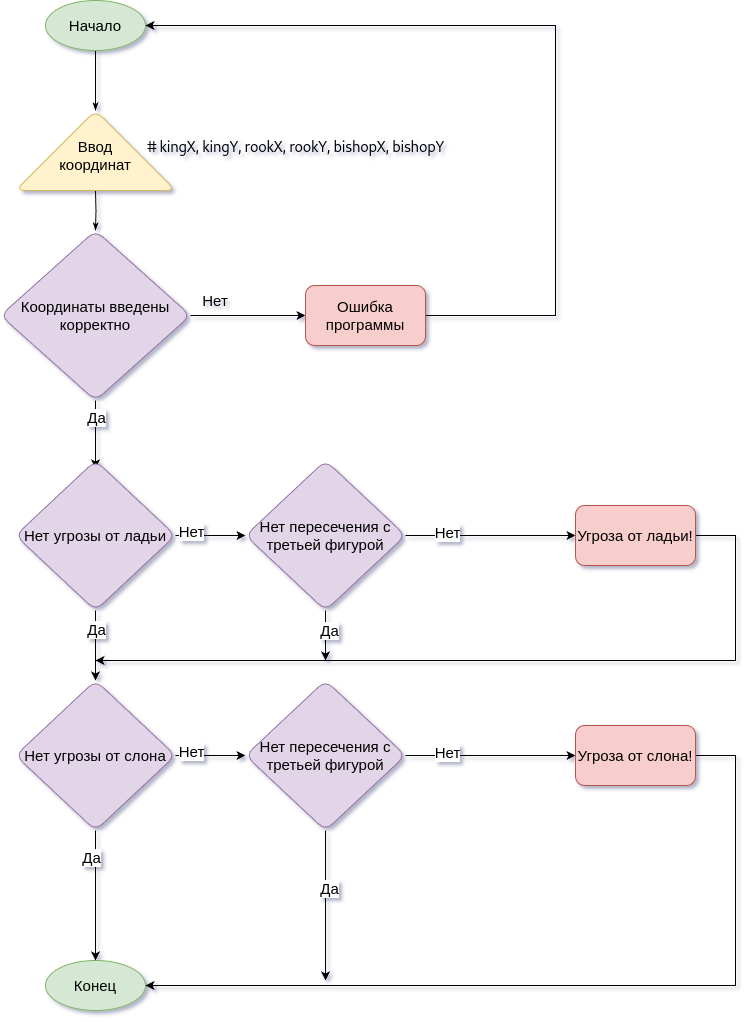

The diagram above was exported from draw.io. Its source (the exported page's mxGraphModel, read from the mxfile embedded in the PNG):
<mxGraphModel dx="1434" dy="744" grid="1" gridSize="10" guides="1" tooltips="1" connect="1" arrows="1" fold="1" page="1" pageScale="1" pageWidth="1100" pageHeight="850" background="none" math="0" shadow="0">
  <root>
    <mxCell id="0" />
    <mxCell id="1" parent="0" />
    <mxCell id="60e70716793133e9-31" style="edgeStyle=orthogonalEdgeStyle;rounded=0;html=1;labelBackgroundColor=none;startSize=5;endArrow=classicThin;endFill=1;endSize=5;jettySize=auto;orthogonalLoop=1;strokeWidth=1;fontFamily=Verdana;fontSize=8" parent="1" edge="1">
      <mxGeometry relative="1" as="geometry">
        <mxPoint x="260" y="120" as="sourcePoint" />
        <mxPoint x="260" y="140" as="targetPoint" />
      </mxGeometry>
    </mxCell>
    <mxCell id="60e70716793133e9-37" value="" style="edgeStyle=orthogonalEdgeStyle;rounded=0;html=1;labelBackgroundColor=none;startSize=5;endArrow=classicThin;endFill=1;endSize=5;jettySize=auto;orthogonalLoop=1;strokeWidth=1;fontFamily=Verdana;fontSize=8" parent="1" edge="1">
      <mxGeometry x="-0.5" y="10" relative="1" as="geometry">
        <mxPoint as="offset" />
        <mxPoint x="260" y="220" as="sourcePoint" />
        <mxPoint x="260" y="260" as="targetPoint" />
      </mxGeometry>
    </mxCell>
    <mxCell id="-c0GmKlJlAG3BUj_9tmI-9" style="edgeStyle=orthogonalEdgeStyle;rounded=0;orthogonalLoop=1;jettySize=auto;html=1;exitX=0.5;exitY=1;exitDx=0;exitDy=0;endArrow=none;endFill=0;" edge="1" parent="1" source="-c0GmKlJlAG3BUj_9tmI-2">
      <mxGeometry relative="1" as="geometry">
        <mxPoint x="260" y="120" as="targetPoint" />
      </mxGeometry>
    </mxCell>
    <mxCell id="-c0GmKlJlAG3BUj_9tmI-2" value="Начало" style="ellipse;whiteSpace=wrap;html=1;perimeterSpacing=0;fillColor=#d5e8d4;strokeColor=#82b366;" vertex="1" parent="1">
      <mxGeometry x="210" y="30" width="100" height="50" as="geometry" />
    </mxCell>
    <mxCell id="-c0GmKlJlAG3BUj_9tmI-4" value="" style="triangle;whiteSpace=wrap;html=1;rotation=-90;rounded=1;fillColor=#fff2cc;strokeColor=#d6b656;" vertex="1" parent="1">
      <mxGeometry x="220" y="100" width="80" height="160" as="geometry" />
    </mxCell>
    <mxCell id="-c0GmKlJlAG3BUj_9tmI-5" value="Ввод координат" style="text;strokeColor=none;align=center;fillColor=none;html=1;verticalAlign=middle;whiteSpace=wrap;rounded=0;" vertex="1" parent="1">
      <mxGeometry x="230" y="170" width="60" height="30" as="geometry" />
    </mxCell>
    <mxCell id="-c0GmKlJlAG3BUj_9tmI-6" value="&lt;span style=&quot;font-family: __Karla_555e8b, __Karla_Fallback_555e8b, ui-sans-serif, system-ui, -apple-system, BlinkMacSystemFont, &amp;quot;segoe ui&amp;quot;, Roboto, &amp;quot;helvetica neue&amp;quot;, Arial, &amp;quot;noto sans&amp;quot;, sans-serif, &amp;quot;apple color emoji&amp;quot;, &amp;quot;segoe ui emoji&amp;quot;, &amp;quot;segoe ui symbol&amp;quot;, &amp;quot;noto color emoji&amp;quot;; font-size: 14px; font-style: normal; font-variant-ligatures: normal; font-variant-caps: normal; font-weight: 400; letter-spacing: -0.24px; orphans: 2; text-align: left; text-indent: 0px; text-transform: none; widows: 2; word-spacing: 0px; -webkit-text-stroke-width: 0px; white-space: normal; text-decoration-thickness: initial; text-decoration-style: initial; text-decoration-color: initial; float: none; display: inline !important;&quot;&gt;# kingX, kingY, rookX, rookY, bishopX, bishopY&lt;/span&gt;" style="text;whiteSpace=wrap;html=1;fontSize=14;fontColor=default;" vertex="1" parent="1">
      <mxGeometry x="310" y="160" width="320" height="30" as="geometry" />
    </mxCell>
    <mxCell id="-c0GmKlJlAG3BUj_9tmI-11" value="" style="edgeStyle=orthogonalEdgeStyle;rounded=0;orthogonalLoop=1;jettySize=auto;html=1;" edge="1" parent="1" source="-c0GmKlJlAG3BUj_9tmI-7" target="-c0GmKlJlAG3BUj_9tmI-10">
      <mxGeometry relative="1" as="geometry" />
    </mxCell>
    <mxCell id="-c0GmKlJlAG3BUj_9tmI-14" value="" style="edgeStyle=orthogonalEdgeStyle;rounded=0;orthogonalLoop=1;jettySize=auto;html=1;" edge="1" parent="1" source="-c0GmKlJlAG3BUj_9tmI-7">
      <mxGeometry relative="1" as="geometry">
        <mxPoint x="260" y="498" as="targetPoint" />
      </mxGeometry>
    </mxCell>
    <mxCell id="-c0GmKlJlAG3BUj_9tmI-35" value="Да" style="edgeLabel;html=1;align=center;verticalAlign=middle;resizable=0;points=[];" vertex="1" connectable="0" parent="-c0GmKlJlAG3BUj_9tmI-14">
      <mxGeometry x="-0.5431" relative="1" as="geometry">
        <mxPoint as="offset" />
      </mxGeometry>
    </mxCell>
    <mxCell id="-c0GmKlJlAG3BUj_9tmI-7" value="Координаты введены корректно" style="rhombus;whiteSpace=wrap;html=1;rounded=1;fillColor=#e1d5e7;strokeColor=#9673a6;" vertex="1" parent="1">
      <mxGeometry x="165" y="260" width="190" height="170" as="geometry" />
    </mxCell>
    <mxCell id="-c0GmKlJlAG3BUj_9tmI-15" style="edgeStyle=orthogonalEdgeStyle;rounded=0;orthogonalLoop=1;jettySize=auto;html=1;exitX=1;exitY=0.5;exitDx=0;exitDy=0;entryX=1;entryY=0.5;entryDx=0;entryDy=0;" edge="1" parent="1" source="-c0GmKlJlAG3BUj_9tmI-10" target="-c0GmKlJlAG3BUj_9tmI-2">
      <mxGeometry relative="1" as="geometry">
        <Array as="points">
          <mxPoint x="720" y="345" />
          <mxPoint x="720" y="55" />
        </Array>
      </mxGeometry>
    </mxCell>
    <mxCell id="-c0GmKlJlAG3BUj_9tmI-10" value="Ошибка программы" style="whiteSpace=wrap;html=1;rounded=1;fillColor=#f8cecc;strokeColor=#b85450;" vertex="1" parent="1">
      <mxGeometry x="470" y="315" width="120" height="60" as="geometry" />
    </mxCell>
    <mxCell id="-c0GmKlJlAG3BUj_9tmI-12" value="Нет" style="text;html=1;align=center;verticalAlign=middle;whiteSpace=wrap;rounded=0;" vertex="1" parent="1">
      <mxGeometry x="350" y="315" width="60" height="30" as="geometry" />
    </mxCell>
    <mxCell id="-c0GmKlJlAG3BUj_9tmI-19" value="" style="edgeStyle=orthogonalEdgeStyle;rounded=0;orthogonalLoop=1;jettySize=auto;html=1;entryX=0;entryY=0.5;entryDx=0;entryDy=0;" edge="1" parent="1" source="-c0GmKlJlAG3BUj_9tmI-16" target="-c0GmKlJlAG3BUj_9tmI-36">
      <mxGeometry relative="1" as="geometry" />
    </mxCell>
    <mxCell id="-c0GmKlJlAG3BUj_9tmI-20" value="Нет" style="edgeLabel;html=1;align=center;verticalAlign=middle;resizable=0;points=[];" vertex="1" connectable="0" parent="-c0GmKlJlAG3BUj_9tmI-19">
      <mxGeometry x="-0.66" relative="1" as="geometry">
        <mxPoint x="3" y="-5" as="offset" />
      </mxGeometry>
    </mxCell>
    <mxCell id="-c0GmKlJlAG3BUj_9tmI-30" style="edgeStyle=orthogonalEdgeStyle;rounded=0;orthogonalLoop=1;jettySize=auto;html=1;exitX=0.5;exitY=1;exitDx=0;exitDy=0;entryX=0.5;entryY=0;entryDx=0;entryDy=0;" edge="1" parent="1" source="-c0GmKlJlAG3BUj_9tmI-16" target="-c0GmKlJlAG3BUj_9tmI-28">
      <mxGeometry relative="1" as="geometry" />
    </mxCell>
    <mxCell id="-c0GmKlJlAG3BUj_9tmI-32" value="Да" style="edgeLabel;html=1;align=center;verticalAlign=middle;resizable=0;points=[];" vertex="1" connectable="0" parent="-c0GmKlJlAG3BUj_9tmI-30">
      <mxGeometry x="-0.4857" relative="1" as="geometry">
        <mxPoint as="offset" />
      </mxGeometry>
    </mxCell>
    <mxCell id="-c0GmKlJlAG3BUj_9tmI-16" value="Нет угрозы от ладьи" style="rhombus;whiteSpace=wrap;html=1;rounded=1;fillColor=#e1d5e7;strokeColor=#9673a6;" vertex="1" parent="1">
      <mxGeometry x="180" y="490" width="160" height="150" as="geometry" />
    </mxCell>
    <mxCell id="-c0GmKlJlAG3BUj_9tmI-23" style="edgeStyle=orthogonalEdgeStyle;rounded=0;orthogonalLoop=1;jettySize=auto;html=1;exitX=1;exitY=0.5;exitDx=0;exitDy=0;" edge="1" parent="1" source="-c0GmKlJlAG3BUj_9tmI-18">
      <mxGeometry relative="1" as="geometry">
        <mxPoint x="260" y="690" as="targetPoint" />
        <Array as="points">
          <mxPoint x="900" y="565" />
          <mxPoint x="900" y="690" />
        </Array>
      </mxGeometry>
    </mxCell>
    <mxCell id="-c0GmKlJlAG3BUj_9tmI-18" value="Угроза от ладьи!" style="whiteSpace=wrap;html=1;rounded=1;fillColor=#f8cecc;strokeColor=#b85450;" vertex="1" parent="1">
      <mxGeometry x="740" y="535" width="120" height="60" as="geometry" />
    </mxCell>
    <mxCell id="-c0GmKlJlAG3BUj_9tmI-22" value="Конец" style="ellipse;whiteSpace=wrap;html=1;perimeterSpacing=0;fillColor=#d5e8d4;strokeColor=#82b366;" vertex="1" parent="1">
      <mxGeometry x="210" y="990" width="100" height="50" as="geometry" />
    </mxCell>
    <mxCell id="-c0GmKlJlAG3BUj_9tmI-26" value="" style="edgeStyle=orthogonalEdgeStyle;rounded=0;orthogonalLoop=1;jettySize=auto;html=1;entryX=0;entryY=0.5;entryDx=0;entryDy=0;" edge="1" parent="1" source="-c0GmKlJlAG3BUj_9tmI-28" target="-c0GmKlJlAG3BUj_9tmI-46">
      <mxGeometry relative="1" as="geometry" />
    </mxCell>
    <mxCell id="-c0GmKlJlAG3BUj_9tmI-27" value="Нет" style="edgeLabel;html=1;align=center;verticalAlign=middle;resizable=0;points=[];" vertex="1" connectable="0" parent="-c0GmKlJlAG3BUj_9tmI-26">
      <mxGeometry x="-0.66" relative="1" as="geometry">
        <mxPoint x="3" y="-5" as="offset" />
      </mxGeometry>
    </mxCell>
    <mxCell id="-c0GmKlJlAG3BUj_9tmI-33" style="edgeStyle=orthogonalEdgeStyle;rounded=0;orthogonalLoop=1;jettySize=auto;html=1;exitX=0.5;exitY=1;exitDx=0;exitDy=0;entryX=0.5;entryY=0;entryDx=0;entryDy=0;" edge="1" parent="1" source="-c0GmKlJlAG3BUj_9tmI-28" target="-c0GmKlJlAG3BUj_9tmI-22">
      <mxGeometry relative="1" as="geometry" />
    </mxCell>
    <mxCell id="-c0GmKlJlAG3BUj_9tmI-34" value="Да" style="edgeLabel;html=1;align=center;verticalAlign=middle;resizable=0;points=[];" vertex="1" connectable="0" parent="-c0GmKlJlAG3BUj_9tmI-33">
      <mxGeometry x="-0.6066" y="-5" relative="1" as="geometry">
        <mxPoint as="offset" />
      </mxGeometry>
    </mxCell>
    <mxCell id="-c0GmKlJlAG3BUj_9tmI-28" value="Нет угрозы от слона" style="rhombus;whiteSpace=wrap;html=1;rounded=1;fillColor=#e1d5e7;strokeColor=#9673a6;" vertex="1" parent="1">
      <mxGeometry x="180" y="710" width="160" height="150" as="geometry" />
    </mxCell>
    <mxCell id="-c0GmKlJlAG3BUj_9tmI-31" style="edgeStyle=orthogonalEdgeStyle;rounded=0;orthogonalLoop=1;jettySize=auto;html=1;exitX=1;exitY=0.5;exitDx=0;exitDy=0;entryX=1;entryY=0.5;entryDx=0;entryDy=0;" edge="1" parent="1" source="-c0GmKlJlAG3BUj_9tmI-29" target="-c0GmKlJlAG3BUj_9tmI-22">
      <mxGeometry relative="1" as="geometry">
        <mxPoint x="870" y="785" as="targetPoint" />
        <Array as="points">
          <mxPoint x="900" y="785" />
          <mxPoint x="900" y="1015" />
        </Array>
      </mxGeometry>
    </mxCell>
    <mxCell id="-c0GmKlJlAG3BUj_9tmI-29" value="Угроза от слона!" style="whiteSpace=wrap;html=1;rounded=1;fillColor=#f8cecc;strokeColor=#b85450;" vertex="1" parent="1">
      <mxGeometry x="740" y="755" width="120" height="60" as="geometry" />
    </mxCell>
    <mxCell id="-c0GmKlJlAG3BUj_9tmI-38" style="edgeStyle=orthogonalEdgeStyle;rounded=0;orthogonalLoop=1;jettySize=auto;html=1;exitX=1;exitY=0.5;exitDx=0;exitDy=0;entryX=0;entryY=0.5;entryDx=0;entryDy=0;" edge="1" parent="1" source="-c0GmKlJlAG3BUj_9tmI-36" target="-c0GmKlJlAG3BUj_9tmI-18">
      <mxGeometry relative="1" as="geometry" />
    </mxCell>
    <mxCell id="-c0GmKlJlAG3BUj_9tmI-39" value="Нет" style="edgeLabel;html=1;align=center;verticalAlign=middle;resizable=0;points=[];" vertex="1" connectable="0" parent="-c0GmKlJlAG3BUj_9tmI-38">
      <mxGeometry x="-0.5176" y="4" relative="1" as="geometry">
        <mxPoint as="offset" />
      </mxGeometry>
    </mxCell>
    <mxCell id="-c0GmKlJlAG3BUj_9tmI-40" style="edgeStyle=orthogonalEdgeStyle;rounded=0;orthogonalLoop=1;jettySize=auto;html=1;exitX=0.5;exitY=1;exitDx=0;exitDy=0;" edge="1" parent="1" source="-c0GmKlJlAG3BUj_9tmI-36">
      <mxGeometry relative="1" as="geometry">
        <mxPoint x="490" y="690" as="targetPoint" />
      </mxGeometry>
    </mxCell>
    <mxCell id="-c0GmKlJlAG3BUj_9tmI-41" value="Да" style="edgeLabel;html=1;align=center;verticalAlign=middle;resizable=0;points=[];" vertex="1" connectable="0" parent="-c0GmKlJlAG3BUj_9tmI-40">
      <mxGeometry x="-0.2476" y="3" relative="1" as="geometry">
        <mxPoint as="offset" />
      </mxGeometry>
    </mxCell>
    <mxCell id="-c0GmKlJlAG3BUj_9tmI-36" value="Нет пересечения с третьей фигурой" style="rhombus;whiteSpace=wrap;html=1;rounded=1;fillColor=#e1d5e7;strokeColor=#9673a6;" vertex="1" parent="1">
      <mxGeometry x="410" y="490" width="160" height="150" as="geometry" />
    </mxCell>
    <mxCell id="-c0GmKlJlAG3BUj_9tmI-42" style="edgeStyle=orthogonalEdgeStyle;rounded=0;orthogonalLoop=1;jettySize=auto;html=1;exitX=1;exitY=0.5;exitDx=0;exitDy=0;entryX=0;entryY=0.5;entryDx=0;entryDy=0;" edge="1" parent="1" source="-c0GmKlJlAG3BUj_9tmI-46">
      <mxGeometry relative="1" as="geometry">
        <mxPoint x="740" y="785" as="targetPoint" />
      </mxGeometry>
    </mxCell>
    <mxCell id="-c0GmKlJlAG3BUj_9tmI-43" value="Нет" style="edgeLabel;html=1;align=center;verticalAlign=middle;resizable=0;points=[];" vertex="1" connectable="0" parent="-c0GmKlJlAG3BUj_9tmI-42">
      <mxGeometry x="-0.5176" y="4" relative="1" as="geometry">
        <mxPoint as="offset" />
      </mxGeometry>
    </mxCell>
    <mxCell id="-c0GmKlJlAG3BUj_9tmI-44" style="edgeStyle=orthogonalEdgeStyle;rounded=0;orthogonalLoop=1;jettySize=auto;html=1;exitX=0.5;exitY=1;exitDx=0;exitDy=0;" edge="1" parent="1" source="-c0GmKlJlAG3BUj_9tmI-46">
      <mxGeometry relative="1" as="geometry">
        <mxPoint x="490" y="1010" as="targetPoint" />
      </mxGeometry>
    </mxCell>
    <mxCell id="-c0GmKlJlAG3BUj_9tmI-45" value="Да" style="edgeLabel;html=1;align=center;verticalAlign=middle;resizable=0;points=[];" vertex="1" connectable="0" parent="-c0GmKlJlAG3BUj_9tmI-44">
      <mxGeometry x="-0.2476" y="3" relative="1" as="geometry">
        <mxPoint as="offset" />
      </mxGeometry>
    </mxCell>
    <mxCell id="-c0GmKlJlAG3BUj_9tmI-46" value="Нет пересечения с третьей фигурой" style="rhombus;whiteSpace=wrap;html=1;rounded=1;fillColor=#e1d5e7;strokeColor=#9673a6;" vertex="1" parent="1">
      <mxGeometry x="410" y="710" width="160" height="150" as="geometry" />
    </mxCell>
  </root>
</mxGraphModel>